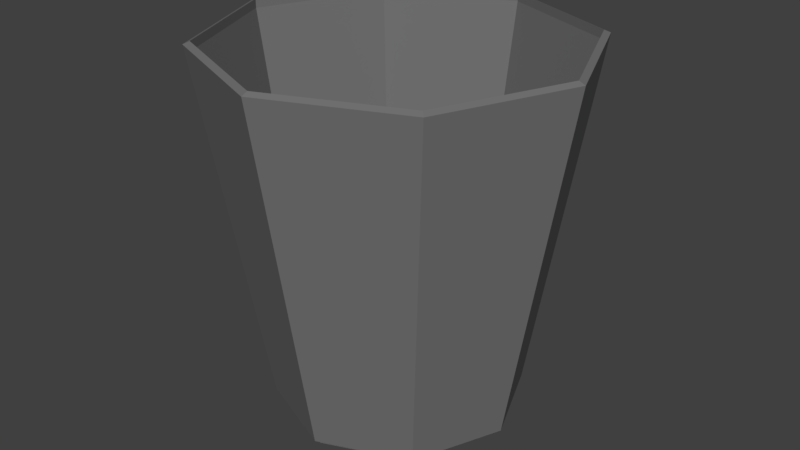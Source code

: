 # Source: recyclebin.blend  (saved by Blender 2.79.0; exported with 4.5.12 LTS)
import bpy
from mathutils import Matrix  # noqa: F401  (used for matrix-valued properties, if any)

bpy.ops.wm.read_factory_settings(use_empty=True)
scene = bpy.context.scene
scene.name = 'Scene'

# ---- collections
col_collection_1 = bpy.data.collections.new('Collection 1'); scene.collection.children.link(col_collection_1)

# ---- materials (node trees are filled in below, after node groups)
mat_material_002 = bpy.data.materials.new('Material.002')
mat_material_002.alpha_threshold = 0.0
mat_material_002.use_transparent_shadow = False
mat_material_002.diffuse_color = (1.0, 1.0, 1.0, 1.0)
mat_material_002.roughness = 0.5
mat_material_001 = bpy.data.materials.new('Material.001')
mat_material_001.alpha_threshold = 0.0
mat_material_001.use_transparent_shadow = False
mat_material_001.diffuse_color = (0.1734, 0.1734, 0.1734, 1.0)
mat_material_001.roughness = 0.5

# ---- material node trees

# ---- world
world_world = bpy.data.worlds.new('World'); scene.world = world_world
world_world.color = (0.05088, 0.05088, 0.05088)
world_world.use_sun_shadow = False
world_world.sun_shadow_jitter_overblur = 0.0
world_world.cycles.sampling_method = 'MANUAL'

# ---- meshes
me_sphere_011 = bpy.data.meshes.new('Sphere.011')
me_sphere_011.from_pydata([(-1.011e-08, 0.2138, 0.007257), (-3.294e-08, 8.864e-08, 0.2023), (0.05785, 0.05785, 0.1875), (0.1069, 0.1069, 0.1452), (0.1397, 0.1397, 0.0819), (0.1512, 0.1512, 0.007257), (0.1397, 0.1397, -0.06739), (0.1069, 0.1069, -0.1307), (0.05785, 0.05785, -0.173), (0.08181, 1.109e-07, 0.1875), (0.1512, 1.141e-07, 0.1452), (0.1975, 1.141e-07, 0.0819), (0.2138, 1.078e-07, 0.007257), (0.1975, 1.141e-07, -0.06739), (0.1512, 1.141e-07, -0.1307), (0.08181, 1.109e-07, -0.173), (-1.011e-08, 1.115e-07, -0.1878), (0.05785, -0.05785, 0.1875), (0.1069, -0.1069, 0.1452), (0.1397, -0.1397, 0.0819), (0.1512, -0.1512, 0.007257), (0.1397, -0.1397, -0.06739), (0.1069, -0.1069, -0.1307), (0.05785, -0.05785, -0.173), (-7.452e-09, -0.08181, 0.1875), (-7.452e-09, -0.1512, 0.1452), (-1.08e-09, -0.1975, 0.0819), (-7.452e-09, -0.2138, 0.007257), (-1.08e-09, -0.1975, -0.06739), (-7.452e-09, -0.1512, -0.1307), (-7.452e-09, -0.08181, -0.173), (-0.05785, -0.05785, 0.1875), (-0.1069, -0.1069, 0.1452), (-0.1397, -0.1397, 0.0819), (-0.1512, -0.1512, 0.007257), (-0.1397, -0.1397, -0.06739), (-0.1069, -0.1069, -0.1307), (-0.05785, -0.05785, -0.173), (-0.08181, 1.141e-07, 0.1875), (-0.1512, 1.141e-07, 0.1452), (-0.1975, 1.014e-07, 0.0819), (-0.2138, 1.141e-07, 0.007257), (-0.1975, 1.014e-07, -0.06739), (-0.1512, 1.141e-07, -0.1307), (-0.08181, 1.141e-07, -0.173), (-0.05785, 0.05785, 0.1875), (-0.1069, 0.1069, 0.1452), (-0.1397, 0.1397, 0.0819), (-0.1512, 0.1512, 0.007257), (-0.1397, 0.1397, -0.06739), (-0.1069, 0.1069, -0.1307), (-0.05785, 0.05785, -0.173), (-1.064e-08, 0.08181, 0.1875), (-1.382e-08, 0.1512, 0.1452), (-2.019e-08, 0.1975, 0.0819), (-2.019e-08, 0.1975, -0.06739), (-1.382e-08, 0.1512, -0.1307), (-1.064e-08, 0.08181, -0.173), (0.02893, 0.02893, 0.1949), (0.08237, 0.08237, 0.1663), (0.1233, 0.1233, 0.1135), (0.1454, 0.1454, 0.04458), (0.1454, 0.1454, -0.03007), (0.1233, 0.1233, -0.09903), (0.08237, 0.08237, -0.1518), (0.07558, 0.1825, 0.007257), (0.1165, 1.125e-07, 0.1663), (0.1743, 1.141e-07, 0.1135), (0.2056, 1.109e-07, 0.04458), (0.2056, 1.109e-07, -0.03007), (0.1743, 1.141e-07, -0.09903), (0.1165, 1.125e-07, -0.1518), (0.04091, 1.112e-07, -0.1804), (0.1825, 0.07559, 0.007257), (0.1686, 0.06983, 0.0819), (0.129, 0.05345, 0.1452), (0.06983, 0.02893, 0.1875), (0.06983, 0.02893, -0.173), (0.129, 0.05345, -0.1307), (0.1686, 0.06983, -0.06739), (0.08237, -0.08237, 0.1663), (0.1233, -0.1233, 0.1135), (0.1454, -0.1454, 0.04458), (0.1454, -0.1454, -0.03007), (0.1233, -0.1233, -0.09903), (0.08237, -0.08237, -0.1518), (0.06983, -0.02892, -0.173), (0.129, -0.05345, -0.1307), (0.1686, -0.06983, -0.06739), (0.1825, -0.07558, 0.007257), (0.1686, -0.06983, 0.0819), (0.129, -0.05345, 0.1452), (0.06983, -0.02892, 0.1875), (-7.452e-09, -0.1165, 0.1663), (-4.266e-09, -0.1743, 0.1135), (-4.266e-09, -0.2056, 0.04458), (-4.266e-09, -0.2056, -0.03007), (-4.266e-09, -0.1743, -0.09903), (-7.452e-09, -0.1165, -0.1518), (0.06983, -0.1686, 0.0819), (0.05345, -0.129, 0.1452), (0.02893, -0.06983, 0.1875), (0.02893, -0.06983, -0.173), (0.05345, -0.129, -0.1307), (0.06983, -0.1686, -0.06739), (0.07558, -0.1825, 0.007257), (-0.08237, -0.08237, 0.1663), (-0.1233, -0.1233, 0.1135), (-0.1454, -0.1454, 0.04458), (-0.1454, -0.1454, -0.03007), (-0.1233, -0.1233, -0.09903), (-0.08237, -0.08237, -0.1518), (-0.02893, -0.06983, -0.173), (-0.05345, -0.129, -0.1307), (-0.06983, -0.1686, -0.06739), (-0.07558, -0.1825, 0.007257), (-0.06983, -0.1686, 0.0819), (-0.05345, -0.129, 0.1452), (-0.02893, -0.06983, 0.1875), (-0.1165, 1.141e-07, 0.1663), (-0.1743, 1.078e-07, 0.1135), (-0.2056, 1.078e-07, 0.04458), (-0.2056, 1.078e-07, -0.03007), (-0.1743, 1.078e-07, -0.09903), (-0.1165, 1.141e-07, -0.1518), (-0.129, -0.05345, 0.1452), (-0.06983, -0.02892, 0.1875), (-0.06983, -0.02892, -0.173), (-0.129, -0.05345, -0.1307), (-0.1686, -0.06983, -0.06739), (-0.1825, -0.07558, 0.007257), (-0.1686, -0.06983, 0.0819), (-0.08237, 0.08237, 0.1663), (-0.1233, 0.1233, 0.1135), (-0.1454, 0.1454, 0.04458), (-0.1454, 0.1454, -0.03007), (-0.1233, 0.1233, -0.09903), (-0.08237, 0.08237, -0.1518), (-0.06983, 0.02893, -0.173), (-0.129, 0.05345, -0.1307), (-0.1686, 0.06983, -0.06739), (-0.1825, 0.07558, 0.007257), (-0.1686, 0.06983, 0.0819), (-0.129, 0.05345, 0.1452), (-0.06983, 0.02893, 0.1875), (-1.223e-08, 0.1165, 0.1663), (-1.701e-08, 0.1743, 0.1135), (-1.701e-08, 0.1743, -0.09903), (-1.223e-08, 0.1165, -0.1518), (-0.02893, 0.06983, 0.1875), (-0.02893, 0.06983, -0.173), (-0.05345, 0.129, -0.1307), (-0.06983, 0.1686, -0.06739), (-0.06983, 0.1686, 0.0819), (-0.05345, 0.129, 0.1452), (-2.179e-08, 0.04091, 0.1949), (-1.515e-08, 0.2056, 0.04458), (-1.515e-08, 0.2056, -0.03007), (-1.037e-08, 0.04091, -0.1804), (0.02893, 0.02893, -0.1804), (0.02893, 0.06983, 0.1875), (0.02893, 0.06983, -0.173), (0.05345, 0.129, -0.1307), (0.06983, 0.1686, -0.06739), (0.06983, 0.1686, 0.0819), (0.05345, 0.129, 0.1452), (0.04091, 9.979e-08, 0.1949), (0.02893, -0.02892, 0.1949), (0.02893, -0.02892, -0.1804), (-2.019e-08, -0.04091, 0.1949), (-8.781e-09, -0.04091, -0.1804), (-0.02893, -0.02892, 0.1949), (-0.02893, -0.02892, -0.1804), (-0.04091, 1.014e-07, 0.1949), (-0.04091, 1.128e-07, -0.1804), (-0.02893, 0.02893, 0.1949), (-0.02893, 0.02893, -0.1804), (-0.07558, 0.1825, 0.007257), (-0.06164, 0.1488, 0.1135), (-0.07271, 0.1755, -0.03007), (-0.04119, 0.09943, -0.1518), (-0.04119, 0.09943, 0.1663), (-0.07271, 0.1755, 0.04458), (-0.06164, 0.1488, -0.09903), (-0.09943, 0.04119, 0.1663), (-0.1755, 0.07271, 0.04458), (-0.1488, 0.06164, -0.09903), (-0.1488, 0.06164, 0.1135), (-0.1755, 0.07271, -0.03007), (-0.09943, 0.04119, -0.1518), (-0.1755, -0.07271, 0.04458), (-0.1488, -0.06164, -0.09903), (-0.1488, -0.06164, 0.1135), (-0.1755, -0.07271, -0.03007), (-0.09943, -0.04119, -0.1518), (-0.09943, -0.04119, 0.1663), (-0.06164, -0.1488, 0.1135), (-0.07271, -0.1755, -0.03007), (-0.04119, -0.09943, -0.1518), (-0.04119, -0.09943, 0.1663), (-0.07271, -0.1755, 0.04458), (-0.06164, -0.1488, -0.09903), (0.07271, -0.1755, -0.03007), (0.04119, -0.09943, -0.1518), (0.04119, -0.09943, 0.1663), (0.07271, -0.1755, 0.04458), (0.06164, -0.1488, -0.09903), (0.06164, -0.1488, 0.1135), (0.09943, -0.04119, 0.1663), (0.1755, -0.07271, 0.04458), (0.1488, -0.06164, -0.09903), (0.1488, -0.06164, 0.1135), (0.1755, -0.07271, -0.03007), (0.09943, -0.04119, -0.1518), (0.1488, 0.06164, -0.09903), (0.1488, 0.06164, 0.1135), (0.1755, 0.07271, -0.03007), (0.09943, 0.04119, -0.1518), (0.09943, 0.04119, 0.1663), (0.1755, 0.07271, 0.04458), (0.06164, 0.1488, 0.1135), (0.07271, 0.1755, -0.03007), (0.04119, 0.09943, -0.1518), (0.04119, 0.09943, 0.1663), (0.07271, 0.1755, 0.04458), (0.06164, 0.1488, -0.09903)], [], [(52, 160, 155), (16, 159, 158), (225, 63, 6, 163), (224, 61, 4, 164), (223, 59, 2, 160), (222, 64, 7, 162), (221, 62, 5, 65), (220, 60, 3, 165), (219, 68, 11, 74), (218, 66, 9, 76), (217, 71, 14, 78), (216, 69, 12, 73), (215, 67, 10, 75), (2, 76, 58), (16, 72, 159), (214, 70, 13, 79), (213, 85, 22, 87), (212, 83, 20, 89), (211, 81, 18, 91), (9, 92, 166), (16, 168, 72), (210, 84, 21, 88), (209, 82, 19, 90), (208, 80, 17, 92), (207, 94, 25, 100), (17, 101, 167), (16, 170, 168), (206, 97, 28, 104), (205, 95, 26, 99), (204, 93, 24, 101), (203, 98, 29, 103), (202, 96, 27, 105), (16, 172, 170), (201, 110, 35, 114), (200, 108, 33, 116), (199, 106, 31, 118), (198, 111, 36, 113), (197, 109, 34, 115), (196, 107, 32, 117), (24, 118, 169), (195, 119, 38, 126), (194, 124, 43, 128), (193, 122, 41, 130), (192, 120, 39, 125), (31, 126, 171), (16, 174, 172), (191, 123, 42, 129), (190, 121, 40, 131), (189, 137, 50, 139), (188, 135, 48, 141), (187, 133, 46, 143), (38, 144, 173), (16, 176, 174), (186, 136, 49, 140), (185, 134, 47, 142), (184, 132, 45, 144), (45, 149, 175), (16, 158, 176), (183, 147, 55, 152), (182, 156, 54, 153), (181, 145, 52, 149), (180, 148, 56, 151), (179, 157, 0, 177), (178, 146, 53, 154), (133, 178, 154, 46), (47, 153, 178, 133), (153, 54, 146, 178), (135, 179, 177, 48), (49, 152, 179, 135), (152, 55, 157, 179), (137, 180, 151, 50), (51, 150, 180, 137), (150, 57, 148, 180), (132, 181, 149, 45), (46, 154, 181, 132), (154, 53, 145, 181), (134, 182, 153, 47), (48, 177, 182, 134), (177, 0, 156, 182), (136, 183, 152, 49), (50, 151, 183, 136), (151, 56, 147, 183), (176, 150, 51), (176, 158, 150), (158, 57, 150), (175, 155, 1), (175, 149, 155), (149, 52, 155), (119, 184, 144, 38), (39, 143, 184, 119), (143, 46, 132, 184), (121, 185, 142, 40), (41, 141, 185, 121), (141, 48, 134, 185), (123, 186, 140, 42), (43, 139, 186, 123), (139, 50, 136, 186), (174, 138, 44), (174, 176, 138), (176, 51, 138), (173, 175, 1), (173, 144, 175), (144, 45, 175), (120, 187, 143, 39), (40, 142, 187, 120), (142, 47, 133, 187), (122, 188, 141, 41), (42, 140, 188, 122), (140, 49, 135, 188), (124, 189, 139, 43), (44, 138, 189, 124), (138, 51, 137, 189), (108, 190, 131, 33), (34, 130, 190, 108), (130, 41, 121, 190), (110, 191, 129, 35), (36, 128, 191, 110), (128, 43, 123, 191), (172, 127, 37), (172, 174, 127), (174, 44, 127), (171, 173, 1), (171, 126, 173), (126, 38, 173), (107, 192, 125, 32), (33, 131, 192, 107), (131, 40, 120, 192), (109, 193, 130, 34), (35, 129, 193, 109), (129, 42, 122, 193), (111, 194, 128, 36), (37, 127, 194, 111), (127, 44, 124, 194), (106, 195, 126, 31), (32, 125, 195, 106), (125, 39, 119, 195), (169, 171, 1), (169, 118, 171), (118, 31, 171), (94, 196, 117, 25), (26, 116, 196, 94), (116, 33, 107, 196), (96, 197, 115, 27), (28, 114, 197, 96), (114, 35, 109, 197), (98, 198, 113, 29), (30, 112, 198, 98), (112, 37, 111, 198), (93, 199, 118, 24), (25, 117, 199, 93), (117, 32, 106, 199), (95, 200, 116, 26), (27, 115, 200, 95), (115, 34, 108, 200), (97, 201, 114, 28), (29, 113, 201, 97), (113, 36, 110, 201), (170, 112, 30), (170, 172, 112), (172, 37, 112), (83, 202, 105, 20), (21, 104, 202, 83), (104, 28, 96, 202), (85, 203, 103, 22), (23, 102, 203, 85), (102, 30, 98, 203), (80, 204, 101, 17), (18, 100, 204, 80), (100, 25, 93, 204), (82, 205, 99, 19), (20, 105, 205, 82), (105, 27, 95, 205), (84, 206, 104, 21), (22, 103, 206, 84), (103, 29, 97, 206), (168, 102, 23), (168, 170, 102), (170, 30, 102), (167, 169, 1), (167, 101, 169), (101, 24, 169), (81, 207, 100, 18), (19, 99, 207, 81), (99, 26, 94, 207), (66, 208, 92, 9), (10, 91, 208, 66), (91, 18, 80, 208), (68, 209, 90, 11), (12, 89, 209, 68), (89, 20, 82, 209), (70, 210, 88, 13), (14, 87, 210, 70), (87, 22, 84, 210), (72, 86, 15), (72, 168, 86), (168, 23, 86), (166, 167, 1), (166, 92, 167), (92, 17, 167), (67, 211, 91, 10), (11, 90, 211, 67), (90, 19, 81, 211), (69, 212, 89, 12), (13, 88, 212, 69), (88, 21, 83, 212), (71, 213, 87, 14), (15, 86, 213, 71), (86, 23, 85, 213), (63, 214, 79, 6), (7, 78, 214, 63), (78, 14, 70, 214), (159, 77, 8), (159, 72, 77), (72, 15, 77), (58, 166, 1), (58, 76, 166), (76, 9, 166), (60, 215, 75, 3), (4, 74, 215, 60), (74, 11, 67, 215), (62, 216, 73, 5), (6, 79, 216, 62), (79, 13, 69, 216), (64, 217, 78, 7), (8, 77, 217, 64), (77, 15, 71, 217), (59, 218, 76, 2), (3, 75, 218, 59), (75, 10, 66, 218), (61, 219, 74, 4), (5, 73, 219, 61), (73, 12, 68, 219), (146, 220, 165, 53), (54, 164, 220, 146), (164, 4, 60, 220), (157, 221, 65, 0), (55, 163, 221, 157), (163, 6, 62, 221), (148, 222, 162, 56), (57, 161, 222, 148), (161, 8, 64, 222), (145, 223, 160, 52), (53, 165, 223, 145), (165, 3, 59, 223), (156, 224, 164, 54), (0, 65, 224, 156), (65, 5, 61, 224), (147, 225, 163, 55), (56, 162, 225, 147), (162, 7, 63, 225), (158, 161, 57), (158, 159, 161), (159, 8, 161), (155, 58, 1), (155, 160, 58), (160, 2, 58)])
me_sphere_011.materials.append(mat_material_002)
me_sphere_011.use_remesh_preserve_volume = False
me_sphere_011.use_remesh_preserve_attributes = False
me_sphere_011.use_mirror_vertex_groups = False
me_sphere_011.update()
me_sphere_010 = bpy.data.meshes.new('Sphere.010')
me_sphere_010.from_pydata([(-1.011e-08, 0.2138, 0.007257), (-3.294e-08, 8.864e-08, 0.2023), (0.05785, 0.05785, 0.1875), (0.1069, 0.1069, 0.1452), (0.1397, 0.1397, 0.0819), (0.1512, 0.1512, 0.007257), (0.1397, 0.1397, -0.06739), (0.1069, 0.1069, -0.1307), (0.05785, 0.05785, -0.173), (0.08181, 1.109e-07, 0.1875), (0.1512, 1.141e-07, 0.1452), (0.1975, 1.141e-07, 0.0819), (0.2138, 1.078e-07, 0.007257), (0.1975, 1.141e-07, -0.06739), (0.1512, 1.141e-07, -0.1307), (0.08181, 1.109e-07, -0.173), (-1.011e-08, 1.115e-07, -0.1878), (0.05785, -0.05785, 0.1875), (0.1069, -0.1069, 0.1452), (0.1397, -0.1397, 0.0819), (0.1512, -0.1512, 0.007257), (0.1397, -0.1397, -0.06739), (0.1069, -0.1069, -0.1307), (0.05785, -0.05785, -0.173), (-7.452e-09, -0.08181, 0.1875), (-7.452e-09, -0.1512, 0.1452), (-1.08e-09, -0.1975, 0.0819), (-7.452e-09, -0.2138, 0.007257), (-1.08e-09, -0.1975, -0.06739), (-7.452e-09, -0.1512, -0.1307), (-7.452e-09, -0.08181, -0.173), (-0.05785, -0.05785, 0.1875), (-0.1069, -0.1069, 0.1452), (-0.1397, -0.1397, 0.0819), (-0.1512, -0.1512, 0.007257), (-0.1397, -0.1397, -0.06739), (-0.1069, -0.1069, -0.1307), (-0.05785, -0.05785, -0.173), (-0.08181, 1.141e-07, 0.1875), (-0.1512, 1.141e-07, 0.1452), (-0.1975, 1.014e-07, 0.0819), (-0.2138, 1.141e-07, 0.007257), (-0.1975, 1.014e-07, -0.06739), (-0.1512, 1.141e-07, -0.1307), (-0.08181, 1.141e-07, -0.173), (-0.05785, 0.05785, 0.1875), (-0.1069, 0.1069, 0.1452), (-0.1397, 0.1397, 0.0819), (-0.1512, 0.1512, 0.007257), (-0.1397, 0.1397, -0.06739), (-0.1069, 0.1069, -0.1307), (-0.05785, 0.05785, -0.173), (-1.064e-08, 0.08181, 0.1875), (-1.382e-08, 0.1512, 0.1452), (-2.019e-08, 0.1975, 0.0819), (-2.019e-08, 0.1975, -0.06739), (-1.382e-08, 0.1512, -0.1307), (-1.064e-08, 0.08181, -0.173), (0.02893, 0.02893, 0.1949), (0.08237, 0.08237, 0.1663), (0.1233, 0.1233, 0.1135), (0.1454, 0.1454, 0.04458), (0.1454, 0.1454, -0.03007), (0.1233, 0.1233, -0.09903), (0.08237, 0.08237, -0.1518), (0.07558, 0.1825, 0.007257), (0.1165, 1.125e-07, 0.1663), (0.1743, 1.141e-07, 0.1135), (0.2056, 1.109e-07, 0.04458), (0.2056, 1.109e-07, -0.03007), (0.1743, 1.141e-07, -0.09903), (0.1165, 1.125e-07, -0.1518), (0.04091, 1.112e-07, -0.1804), (0.1825, 0.07559, 0.007257), (0.1686, 0.06983, 0.0819), (0.129, 0.05345, 0.1452), (0.06983, 0.02893, 0.1875), (0.06983, 0.02893, -0.173), (0.129, 0.05345, -0.1307), (0.1686, 0.06983, -0.06739), (0.08237, -0.08237, 0.1663), (0.1233, -0.1233, 0.1135), (0.1454, -0.1454, 0.04458), (0.1454, -0.1454, -0.03007), (0.1233, -0.1233, -0.09903), (0.08237, -0.08237, -0.1518), (0.06983, -0.02892, -0.173), (0.129, -0.05345, -0.1307), (0.1686, -0.06983, -0.06739), (0.1825, -0.07558, 0.007257), (0.1686, -0.06983, 0.0819), (0.129, -0.05345, 0.1452), (0.06983, -0.02892, 0.1875), (-7.452e-09, -0.1165, 0.1663), (-4.266e-09, -0.1743, 0.1135), (-4.266e-09, -0.2056, 0.04458), (-4.266e-09, -0.2056, -0.03007), (-4.266e-09, -0.1743, -0.09903), (-7.452e-09, -0.1165, -0.1518), (0.06983, -0.1686, 0.0819), (0.05345, -0.129, 0.1452), (0.02893, -0.06983, 0.1875), (0.02893, -0.06983, -0.173), (0.05345, -0.129, -0.1307), (0.06983, -0.1686, -0.06739), (0.07558, -0.1825, 0.007257), (-0.08237, -0.08237, 0.1663), (-0.1233, -0.1233, 0.1135), (-0.1454, -0.1454, 0.04458), (-0.1454, -0.1454, -0.03007), (-0.1233, -0.1233, -0.09903), (-0.08237, -0.08237, -0.1518), (-0.02893, -0.06983, -0.173), (-0.05345, -0.129, -0.1307), (-0.06983, -0.1686, -0.06739), (-0.07558, -0.1825, 0.007257), (-0.06983, -0.1686, 0.0819), (-0.05345, -0.129, 0.1452), (-0.02893, -0.06983, 0.1875), (-0.1165, 1.141e-07, 0.1663), (-0.1743, 1.078e-07, 0.1135), (-0.2056, 1.078e-07, 0.04458), (-0.2056, 1.078e-07, -0.03007), (-0.1743, 1.078e-07, -0.09903), (-0.1165, 1.141e-07, -0.1518), (-0.129, -0.05345, 0.1452), (-0.06983, -0.02892, 0.1875), (-0.06983, -0.02892, -0.173), (-0.129, -0.05345, -0.1307), (-0.1686, -0.06983, -0.06739), (-0.1825, -0.07558, 0.007257), (-0.1686, -0.06983, 0.0819), (-0.08237, 0.08237, 0.1663), (-0.1233, 0.1233, 0.1135), (-0.1454, 0.1454, 0.04458), (-0.1454, 0.1454, -0.03007), (-0.1233, 0.1233, -0.09903), (-0.08237, 0.08237, -0.1518), (-0.06983, 0.02893, -0.173), (-0.129, 0.05345, -0.1307), (-0.1686, 0.06983, -0.06739), (-0.1825, 0.07558, 0.007257), (-0.1686, 0.06983, 0.0819), (-0.129, 0.05345, 0.1452), (-0.06983, 0.02893, 0.1875), (-1.223e-08, 0.1165, 0.1663), (-1.701e-08, 0.1743, 0.1135), (-1.701e-08, 0.1743, -0.09903), (-1.223e-08, 0.1165, -0.1518), (-0.02893, 0.06983, 0.1875), (-0.02893, 0.06983, -0.173), (-0.05345, 0.129, -0.1307), (-0.06983, 0.1686, -0.06739), (-0.06983, 0.1686, 0.0819), (-0.05345, 0.129, 0.1452), (-2.179e-08, 0.04091, 0.1949), (-1.515e-08, 0.2056, 0.04458), (-1.515e-08, 0.2056, -0.03007), (-1.037e-08, 0.04091, -0.1804), (0.02893, 0.02893, -0.1804), (0.02893, 0.06983, 0.1875), (0.02893, 0.06983, -0.173), (0.05345, 0.129, -0.1307), (0.06983, 0.1686, -0.06739), (0.06983, 0.1686, 0.0819), (0.05345, 0.129, 0.1452), (0.04091, 9.979e-08, 0.1949), (0.02893, -0.02892, 0.1949), (0.02893, -0.02892, -0.1804), (-2.019e-08, -0.04091, 0.1949), (-8.781e-09, -0.04091, -0.1804), (-0.02893, -0.02892, 0.1949), (-0.02893, -0.02892, -0.1804), (-0.04091, 1.014e-07, 0.1949), (-0.04091, 1.128e-07, -0.1804), (-0.02893, 0.02893, 0.1949), (-0.02893, 0.02893, -0.1804), (-0.07558, 0.1825, 0.007257), (-0.06164, 0.1488, 0.1135), (-0.07271, 0.1755, -0.03007), (-0.04119, 0.09943, -0.1518), (-0.04119, 0.09943, 0.1663), (-0.07271, 0.1755, 0.04458), (-0.06164, 0.1488, -0.09903), (-0.09943, 0.04119, 0.1663), (-0.1755, 0.07271, 0.04458), (-0.1488, 0.06164, -0.09903), (-0.1488, 0.06164, 0.1135), (-0.1755, 0.07271, -0.03007), (-0.09943, 0.04119, -0.1518), (-0.1755, -0.07271, 0.04458), (-0.1488, -0.06164, -0.09903), (-0.1488, -0.06164, 0.1135), (-0.1755, -0.07271, -0.03007), (-0.09943, -0.04119, -0.1518), (-0.09943, -0.04119, 0.1663), (-0.06164, -0.1488, 0.1135), (-0.07271, -0.1755, -0.03007), (-0.04119, -0.09943, -0.1518), (-0.04119, -0.09943, 0.1663), (-0.07271, -0.1755, 0.04458), (-0.06164, -0.1488, -0.09903), (0.07271, -0.1755, -0.03007), (0.04119, -0.09943, -0.1518), (0.04119, -0.09943, 0.1663), (0.07271, -0.1755, 0.04458), (0.06164, -0.1488, -0.09903), (0.06164, -0.1488, 0.1135), (0.09943, -0.04119, 0.1663), (0.1755, -0.07271, 0.04458), (0.1488, -0.06164, -0.09903), (0.1488, -0.06164, 0.1135), (0.1755, -0.07271, -0.03007), (0.09943, -0.04119, -0.1518), (0.1488, 0.06164, -0.09903), (0.1488, 0.06164, 0.1135), (0.1755, 0.07271, -0.03007), (0.09943, 0.04119, -0.1518), (0.09943, 0.04119, 0.1663), (0.1755, 0.07271, 0.04458), (0.06164, 0.1488, 0.1135), (0.07271, 0.1755, -0.03007), (0.04119, 0.09943, -0.1518), (0.04119, 0.09943, 0.1663), (0.07271, 0.1755, 0.04458), (0.06164, 0.1488, -0.09903)], [], [(52, 160, 155), (16, 159, 158), (225, 63, 6, 163), (224, 61, 4, 164), (223, 59, 2, 160), (222, 64, 7, 162), (221, 62, 5, 65), (220, 60, 3, 165), (219, 68, 11, 74), (218, 66, 9, 76), (217, 71, 14, 78), (216, 69, 12, 73), (215, 67, 10, 75), (2, 76, 58), (16, 72, 159), (214, 70, 13, 79), (213, 85, 22, 87), (212, 83, 20, 89), (211, 81, 18, 91), (9, 92, 166), (16, 168, 72), (210, 84, 21, 88), (209, 82, 19, 90), (208, 80, 17, 92), (207, 94, 25, 100), (17, 101, 167), (16, 170, 168), (206, 97, 28, 104), (205, 95, 26, 99), (204, 93, 24, 101), (203, 98, 29, 103), (202, 96, 27, 105), (16, 172, 170), (201, 110, 35, 114), (200, 108, 33, 116), (199, 106, 31, 118), (198, 111, 36, 113), (197, 109, 34, 115), (196, 107, 32, 117), (24, 118, 169), (195, 119, 38, 126), (194, 124, 43, 128), (193, 122, 41, 130), (192, 120, 39, 125), (31, 126, 171), (16, 174, 172), (191, 123, 42, 129), (190, 121, 40, 131), (189, 137, 50, 139), (188, 135, 48, 141), (187, 133, 46, 143), (38, 144, 173), (16, 176, 174), (186, 136, 49, 140), (185, 134, 47, 142), (184, 132, 45, 144), (45, 149, 175), (16, 158, 176), (183, 147, 55, 152), (182, 156, 54, 153), (181, 145, 52, 149), (180, 148, 56, 151), (179, 157, 0, 177), (178, 146, 53, 154), (133, 178, 154, 46), (47, 153, 178, 133), (153, 54, 146, 178), (135, 179, 177, 48), (49, 152, 179, 135), (152, 55, 157, 179), (137, 180, 151, 50), (51, 150, 180, 137), (150, 57, 148, 180), (132, 181, 149, 45), (46, 154, 181, 132), (154, 53, 145, 181), (134, 182, 153, 47), (48, 177, 182, 134), (177, 0, 156, 182), (136, 183, 152, 49), (50, 151, 183, 136), (151, 56, 147, 183), (176, 150, 51), (176, 158, 150), (158, 57, 150), (175, 155, 1), (175, 149, 155), (149, 52, 155), (119, 184, 144, 38), (39, 143, 184, 119), (143, 46, 132, 184), (121, 185, 142, 40), (41, 141, 185, 121), (141, 48, 134, 185), (123, 186, 140, 42), (43, 139, 186, 123), (139, 50, 136, 186), (174, 138, 44), (174, 176, 138), (176, 51, 138), (173, 175, 1), (173, 144, 175), (144, 45, 175), (120, 187, 143, 39), (40, 142, 187, 120), (142, 47, 133, 187), (122, 188, 141, 41), (42, 140, 188, 122), (140, 49, 135, 188), (124, 189, 139, 43), (44, 138, 189, 124), (138, 51, 137, 189), (108, 190, 131, 33), (34, 130, 190, 108), (130, 41, 121, 190), (110, 191, 129, 35), (36, 128, 191, 110), (128, 43, 123, 191), (172, 127, 37), (172, 174, 127), (174, 44, 127), (171, 173, 1), (171, 126, 173), (126, 38, 173), (107, 192, 125, 32), (33, 131, 192, 107), (131, 40, 120, 192), (109, 193, 130, 34), (35, 129, 193, 109), (129, 42, 122, 193), (111, 194, 128, 36), (37, 127, 194, 111), (127, 44, 124, 194), (106, 195, 126, 31), (32, 125, 195, 106), (125, 39, 119, 195), (169, 171, 1), (169, 118, 171), (118, 31, 171), (94, 196, 117, 25), (26, 116, 196, 94), (116, 33, 107, 196), (96, 197, 115, 27), (28, 114, 197, 96), (114, 35, 109, 197), (98, 198, 113, 29), (30, 112, 198, 98), (112, 37, 111, 198), (93, 199, 118, 24), (25, 117, 199, 93), (117, 32, 106, 199), (95, 200, 116, 26), (27, 115, 200, 95), (115, 34, 108, 200), (97, 201, 114, 28), (29, 113, 201, 97), (113, 36, 110, 201), (170, 112, 30), (170, 172, 112), (172, 37, 112), (83, 202, 105, 20), (21, 104, 202, 83), (104, 28, 96, 202), (85, 203, 103, 22), (23, 102, 203, 85), (102, 30, 98, 203), (80, 204, 101, 17), (18, 100, 204, 80), (100, 25, 93, 204), (82, 205, 99, 19), (20, 105, 205, 82), (105, 27, 95, 205), (84, 206, 104, 21), (22, 103, 206, 84), (103, 29, 97, 206), (168, 102, 23), (168, 170, 102), (170, 30, 102), (167, 169, 1), (167, 101, 169), (101, 24, 169), (81, 207, 100, 18), (19, 99, 207, 81), (99, 26, 94, 207), (66, 208, 92, 9), (10, 91, 208, 66), (91, 18, 80, 208), (68, 209, 90, 11), (12, 89, 209, 68), (89, 20, 82, 209), (70, 210, 88, 13), (14, 87, 210, 70), (87, 22, 84, 210), (72, 86, 15), (72, 168, 86), (168, 23, 86), (166, 167, 1), (166, 92, 167), (92, 17, 167), (67, 211, 91, 10), (11, 90, 211, 67), (90, 19, 81, 211), (69, 212, 89, 12), (13, 88, 212, 69), (88, 21, 83, 212), (71, 213, 87, 14), (15, 86, 213, 71), (86, 23, 85, 213), (63, 214, 79, 6), (7, 78, 214, 63), (78, 14, 70, 214), (159, 77, 8), (159, 72, 77), (72, 15, 77), (58, 166, 1), (58, 76, 166), (76, 9, 166), (60, 215, 75, 3), (4, 74, 215, 60), (74, 11, 67, 215), (62, 216, 73, 5), (6, 79, 216, 62), (79, 13, 69, 216), (64, 217, 78, 7), (8, 77, 217, 64), (77, 15, 71, 217), (59, 218, 76, 2), (3, 75, 218, 59), (75, 10, 66, 218), (61, 219, 74, 4), (5, 73, 219, 61), (73, 12, 68, 219), (146, 220, 165, 53), (54, 164, 220, 146), (164, 4, 60, 220), (157, 221, 65, 0), (55, 163, 221, 157), (163, 6, 62, 221), (148, 222, 162, 56), (57, 161, 222, 148), (161, 8, 64, 222), (145, 223, 160, 52), (53, 165, 223, 145), (165, 3, 59, 223), (156, 224, 164, 54), (0, 65, 224, 156), (65, 5, 61, 224), (147, 225, 163, 55), (56, 162, 225, 147), (162, 7, 63, 225), (158, 161, 57), (158, 159, 161), (159, 8, 161), (155, 58, 1), (155, 160, 58), (160, 2, 58)])
me_sphere_010.materials.append(mat_material_002)
me_sphere_010.use_remesh_preserve_volume = False
me_sphere_010.use_remesh_preserve_attributes = False
me_sphere_010.use_mirror_vertex_groups = False
me_sphere_010.update()
me_sphere_009 = bpy.data.meshes.new('Sphere.009')
me_sphere_009.from_pydata([(-1.011e-08, 0.2138, 0.007257), (-3.294e-08, 8.864e-08, 0.2023), (0.05785, 0.05785, 0.1875), (0.1069, 0.1069, 0.1452), (0.1397, 0.1397, 0.0819), (0.1512, 0.1512, 0.007257), (0.1397, 0.1397, -0.06739), (0.1069, 0.1069, -0.1307), (0.05785, 0.05785, -0.173), (0.08181, 1.109e-07, 0.1875), (0.1512, 1.141e-07, 0.1452), (0.1975, 1.141e-07, 0.0819), (0.2138, 1.078e-07, 0.007257), (0.1975, 1.141e-07, -0.06739), (0.1512, 1.141e-07, -0.1307), (0.08181, 1.109e-07, -0.173), (-1.011e-08, 1.115e-07, -0.1878), (0.05785, -0.05785, 0.1875), (0.1069, -0.1069, 0.1452), (0.1397, -0.1397, 0.0819), (0.1512, -0.1512, 0.007257), (0.1397, -0.1397, -0.06739), (0.1069, -0.1069, -0.1307), (0.05785, -0.05785, -0.173), (-7.452e-09, -0.08181, 0.1875), (-7.452e-09, -0.1512, 0.1452), (-1.08e-09, -0.1975, 0.0819), (-7.452e-09, -0.2138, 0.007257), (-1.08e-09, -0.1975, -0.06739), (-7.452e-09, -0.1512, -0.1307), (-7.452e-09, -0.08181, -0.173), (-0.05785, -0.05785, 0.1875), (-0.1069, -0.1069, 0.1452), (-0.1397, -0.1397, 0.0819), (-0.1512, -0.1512, 0.007257), (-0.1397, -0.1397, -0.06739), (-0.1069, -0.1069, -0.1307), (-0.05785, -0.05785, -0.173), (-0.08181, 1.141e-07, 0.1875), (-0.1512, 1.141e-07, 0.1452), (-0.1975, 1.014e-07, 0.0819), (-0.2138, 1.141e-07, 0.007257), (-0.1975, 1.014e-07, -0.06739), (-0.1512, 1.141e-07, -0.1307), (-0.08181, 1.141e-07, -0.173), (-0.05785, 0.05785, 0.1875), (-0.1069, 0.1069, 0.1452), (-0.1397, 0.1397, 0.0819), (-0.1512, 0.1512, 0.007257), (-0.1397, 0.1397, -0.06739), (-0.1069, 0.1069, -0.1307), (-0.05785, 0.05785, -0.173), (-1.064e-08, 0.08181, 0.1875), (-1.382e-08, 0.1512, 0.1452), (-2.019e-08, 0.1975, 0.0819), (-2.019e-08, 0.1975, -0.06739), (-1.382e-08, 0.1512, -0.1307), (-1.064e-08, 0.08181, -0.173), (0.02893, 0.02893, 0.1949), (0.08237, 0.08237, 0.1663), (0.1233, 0.1233, 0.1135), (0.1454, 0.1454, 0.04458), (0.1454, 0.1454, -0.03007), (0.1233, 0.1233, -0.09903), (0.08237, 0.08237, -0.1518), (0.07558, 0.1825, 0.007257), (0.1165, 1.125e-07, 0.1663), (0.1743, 1.141e-07, 0.1135), (0.2056, 1.109e-07, 0.04458), (0.2056, 1.109e-07, -0.03007), (0.1743, 1.141e-07, -0.09903), (0.1165, 1.125e-07, -0.1518), (0.04091, 1.112e-07, -0.1804), (0.1825, 0.07559, 0.007257), (0.1686, 0.06983, 0.0819), (0.129, 0.05345, 0.1452), (0.06983, 0.02893, 0.1875), (0.06983, 0.02893, -0.173), (0.129, 0.05345, -0.1307), (0.1686, 0.06983, -0.06739), (0.08237, -0.08237, 0.1663), (0.1233, -0.1233, 0.1135), (0.1454, -0.1454, 0.04458), (0.1454, -0.1454, -0.03007), (0.1233, -0.1233, -0.09903), (0.08237, -0.08237, -0.1518), (0.06983, -0.02892, -0.173), (0.129, -0.05345, -0.1307), (0.1686, -0.06983, -0.06739), (0.1825, -0.07558, 0.007257), (0.1686, -0.06983, 0.0819), (0.129, -0.05345, 0.1452), (0.06983, -0.02892, 0.1875), (-7.452e-09, -0.1165, 0.1663), (-4.266e-09, -0.1743, 0.1135), (-4.266e-09, -0.2056, 0.04458), (-4.266e-09, -0.2056, -0.03007), (-4.266e-09, -0.1743, -0.09903), (-7.452e-09, -0.1165, -0.1518), (0.06983, -0.1686, 0.0819), (0.05345, -0.129, 0.1452), (0.02893, -0.06983, 0.1875), (0.02893, -0.06983, -0.173), (0.05345, -0.129, -0.1307), (0.06983, -0.1686, -0.06739), (0.07558, -0.1825, 0.007257), (-0.08237, -0.08237, 0.1663), (-0.1233, -0.1233, 0.1135), (-0.1454, -0.1454, 0.04458), (-0.1454, -0.1454, -0.03007), (-0.1233, -0.1233, -0.09903), (-0.08237, -0.08237, -0.1518), (-0.02893, -0.06983, -0.173), (-0.05345, -0.129, -0.1307), (-0.06983, -0.1686, -0.06739), (-0.07558, -0.1825, 0.007257), (-0.06983, -0.1686, 0.0819), (-0.05345, -0.129, 0.1452), (-0.02893, -0.06983, 0.1875), (-0.1165, 1.141e-07, 0.1663), (-0.1743, 1.078e-07, 0.1135), (-0.2056, 1.078e-07, 0.04458), (-0.2056, 1.078e-07, -0.03007), (-0.1743, 1.078e-07, -0.09903), (-0.1165, 1.141e-07, -0.1518), (-0.129, -0.05345, 0.1452), (-0.06983, -0.02892, 0.1875), (-0.06983, -0.02892, -0.173), (-0.129, -0.05345, -0.1307), (-0.1686, -0.06983, -0.06739), (-0.1825, -0.07558, 0.007257), (-0.1686, -0.06983, 0.0819), (-0.08237, 0.08237, 0.1663), (-0.1233, 0.1233, 0.1135), (-0.1454, 0.1454, 0.04458), (-0.1454, 0.1454, -0.03007), (-0.1233, 0.1233, -0.09903), (-0.08237, 0.08237, -0.1518), (-0.06983, 0.02893, -0.173), (-0.129, 0.05345, -0.1307), (-0.1686, 0.06983, -0.06739), (-0.1825, 0.07558, 0.007257), (-0.1686, 0.06983, 0.0819), (-0.129, 0.05345, 0.1452), (-0.06983, 0.02893, 0.1875), (-1.223e-08, 0.1165, 0.1663), (-1.701e-08, 0.1743, 0.1135), (-1.701e-08, 0.1743, -0.09903), (-1.223e-08, 0.1165, -0.1518), (-0.02893, 0.06983, 0.1875), (-0.02893, 0.06983, -0.173), (-0.05345, 0.129, -0.1307), (-0.06983, 0.1686, -0.06739), (-0.06983, 0.1686, 0.0819), (-0.05345, 0.129, 0.1452), (-2.179e-08, 0.04091, 0.1949), (-1.515e-08, 0.2056, 0.04458), (-1.515e-08, 0.2056, -0.03007), (-1.037e-08, 0.04091, -0.1804), (0.02893, 0.02893, -0.1804), (0.02893, 0.06983, 0.1875), (0.02893, 0.06983, -0.173), (0.05345, 0.129, -0.1307), (0.06983, 0.1686, -0.06739), (0.06983, 0.1686, 0.0819), (0.05345, 0.129, 0.1452), (0.04091, 9.979e-08, 0.1949), (0.02893, -0.02892, 0.1949), (0.02893, -0.02892, -0.1804), (-2.019e-08, -0.04091, 0.1949), (-8.781e-09, -0.04091, -0.1804), (-0.02893, -0.02892, 0.1949), (-0.02893, -0.02892, -0.1804), (-0.04091, 1.014e-07, 0.1949), (-0.04091, 1.128e-07, -0.1804), (-0.02893, 0.02893, 0.1949), (-0.02893, 0.02893, -0.1804), (-0.07558, 0.1825, 0.007257), (-0.06164, 0.1488, 0.1135), (-0.07271, 0.1755, -0.03007), (-0.04119, 0.09943, -0.1518), (-0.04119, 0.09943, 0.1663), (-0.07271, 0.1755, 0.04458), (-0.06164, 0.1488, -0.09903), (-0.09943, 0.04119, 0.1663), (-0.1755, 0.07271, 0.04458), (-0.1488, 0.06164, -0.09903), (-0.1488, 0.06164, 0.1135), (-0.1755, 0.07271, -0.03007), (-0.09943, 0.04119, -0.1518), (-0.1755, -0.07271, 0.04458), (-0.1488, -0.06164, -0.09903), (-0.1488, -0.06164, 0.1135), (-0.1755, -0.07271, -0.03007), (-0.09943, -0.04119, -0.1518), (-0.09943, -0.04119, 0.1663), (-0.06164, -0.1488, 0.1135), (-0.07271, -0.1755, -0.03007), (-0.04119, -0.09943, -0.1518), (-0.04119, -0.09943, 0.1663), (-0.07271, -0.1755, 0.04458), (-0.06164, -0.1488, -0.09903), (0.07271, -0.1755, -0.03007), (0.04119, -0.09943, -0.1518), (0.04119, -0.09943, 0.1663), (0.07271, -0.1755, 0.04458), (0.06164, -0.1488, -0.09903), (0.06164, -0.1488, 0.1135), (0.09943, -0.04119, 0.1663), (0.1755, -0.07271, 0.04458), (0.1488, -0.06164, -0.09903), (0.1488, -0.06164, 0.1135), (0.1755, -0.07271, -0.03007), (0.09943, -0.04119, -0.1518), (0.1488, 0.06164, -0.09903), (0.1488, 0.06164, 0.1135), (0.1755, 0.07271, -0.03007), (0.09943, 0.04119, -0.1518), (0.09943, 0.04119, 0.1663), (0.1755, 0.07271, 0.04458), (0.06164, 0.1488, 0.1135), (0.07271, 0.1755, -0.03007), (0.04119, 0.09943, -0.1518), (0.04119, 0.09943, 0.1663), (0.07271, 0.1755, 0.04458), (0.06164, 0.1488, -0.09903)], [], [(52, 160, 155), (16, 159, 158), (225, 63, 6, 163), (224, 61, 4, 164), (223, 59, 2, 160), (222, 64, 7, 162), (221, 62, 5, 65), (220, 60, 3, 165), (219, 68, 11, 74), (218, 66, 9, 76), (217, 71, 14, 78), (216, 69, 12, 73), (215, 67, 10, 75), (2, 76, 58), (16, 72, 159), (214, 70, 13, 79), (213, 85, 22, 87), (212, 83, 20, 89), (211, 81, 18, 91), (9, 92, 166), (16, 168, 72), (210, 84, 21, 88), (209, 82, 19, 90), (208, 80, 17, 92), (207, 94, 25, 100), (17, 101, 167), (16, 170, 168), (206, 97, 28, 104), (205, 95, 26, 99), (204, 93, 24, 101), (203, 98, 29, 103), (202, 96, 27, 105), (16, 172, 170), (201, 110, 35, 114), (200, 108, 33, 116), (199, 106, 31, 118), (198, 111, 36, 113), (197, 109, 34, 115), (196, 107, 32, 117), (24, 118, 169), (195, 119, 38, 126), (194, 124, 43, 128), (193, 122, 41, 130), (192, 120, 39, 125), (31, 126, 171), (16, 174, 172), (191, 123, 42, 129), (190, 121, 40, 131), (189, 137, 50, 139), (188, 135, 48, 141), (187, 133, 46, 143), (38, 144, 173), (16, 176, 174), (186, 136, 49, 140), (185, 134, 47, 142), (184, 132, 45, 144), (45, 149, 175), (16, 158, 176), (183, 147, 55, 152), (182, 156, 54, 153), (181, 145, 52, 149), (180, 148, 56, 151), (179, 157, 0, 177), (178, 146, 53, 154), (133, 178, 154, 46), (47, 153, 178, 133), (153, 54, 146, 178), (135, 179, 177, 48), (49, 152, 179, 135), (152, 55, 157, 179), (137, 180, 151, 50), (51, 150, 180, 137), (150, 57, 148, 180), (132, 181, 149, 45), (46, 154, 181, 132), (154, 53, 145, 181), (134, 182, 153, 47), (48, 177, 182, 134), (177, 0, 156, 182), (136, 183, 152, 49), (50, 151, 183, 136), (151, 56, 147, 183), (176, 150, 51), (176, 158, 150), (158, 57, 150), (175, 155, 1), (175, 149, 155), (149, 52, 155), (119, 184, 144, 38), (39, 143, 184, 119), (143, 46, 132, 184), (121, 185, 142, 40), (41, 141, 185, 121), (141, 48, 134, 185), (123, 186, 140, 42), (43, 139, 186, 123), (139, 50, 136, 186), (174, 138, 44), (174, 176, 138), (176, 51, 138), (173, 175, 1), (173, 144, 175), (144, 45, 175), (120, 187, 143, 39), (40, 142, 187, 120), (142, 47, 133, 187), (122, 188, 141, 41), (42, 140, 188, 122), (140, 49, 135, 188), (124, 189, 139, 43), (44, 138, 189, 124), (138, 51, 137, 189), (108, 190, 131, 33), (34, 130, 190, 108), (130, 41, 121, 190), (110, 191, 129, 35), (36, 128, 191, 110), (128, 43, 123, 191), (172, 127, 37), (172, 174, 127), (174, 44, 127), (171, 173, 1), (171, 126, 173), (126, 38, 173), (107, 192, 125, 32), (33, 131, 192, 107), (131, 40, 120, 192), (109, 193, 130, 34), (35, 129, 193, 109), (129, 42, 122, 193), (111, 194, 128, 36), (37, 127, 194, 111), (127, 44, 124, 194), (106, 195, 126, 31), (32, 125, 195, 106), (125, 39, 119, 195), (169, 171, 1), (169, 118, 171), (118, 31, 171), (94, 196, 117, 25), (26, 116, 196, 94), (116, 33, 107, 196), (96, 197, 115, 27), (28, 114, 197, 96), (114, 35, 109, 197), (98, 198, 113, 29), (30, 112, 198, 98), (112, 37, 111, 198), (93, 199, 118, 24), (25, 117, 199, 93), (117, 32, 106, 199), (95, 200, 116, 26), (27, 115, 200, 95), (115, 34, 108, 200), (97, 201, 114, 28), (29, 113, 201, 97), (113, 36, 110, 201), (170, 112, 30), (170, 172, 112), (172, 37, 112), (83, 202, 105, 20), (21, 104, 202, 83), (104, 28, 96, 202), (85, 203, 103, 22), (23, 102, 203, 85), (102, 30, 98, 203), (80, 204, 101, 17), (18, 100, 204, 80), (100, 25, 93, 204), (82, 205, 99, 19), (20, 105, 205, 82), (105, 27, 95, 205), (84, 206, 104, 21), (22, 103, 206, 84), (103, 29, 97, 206), (168, 102, 23), (168, 170, 102), (170, 30, 102), (167, 169, 1), (167, 101, 169), (101, 24, 169), (81, 207, 100, 18), (19, 99, 207, 81), (99, 26, 94, 207), (66, 208, 92, 9), (10, 91, 208, 66), (91, 18, 80, 208), (68, 209, 90, 11), (12, 89, 209, 68), (89, 20, 82, 209), (70, 210, 88, 13), (14, 87, 210, 70), (87, 22, 84, 210), (72, 86, 15), (72, 168, 86), (168, 23, 86), (166, 167, 1), (166, 92, 167), (92, 17, 167), (67, 211, 91, 10), (11, 90, 211, 67), (90, 19, 81, 211), (69, 212, 89, 12), (13, 88, 212, 69), (88, 21, 83, 212), (71, 213, 87, 14), (15, 86, 213, 71), (86, 23, 85, 213), (63, 214, 79, 6), (7, 78, 214, 63), (78, 14, 70, 214), (159, 77, 8), (159, 72, 77), (72, 15, 77), (58, 166, 1), (58, 76, 166), (76, 9, 166), (60, 215, 75, 3), (4, 74, 215, 60), (74, 11, 67, 215), (62, 216, 73, 5), (6, 79, 216, 62), (79, 13, 69, 216), (64, 217, 78, 7), (8, 77, 217, 64), (77, 15, 71, 217), (59, 218, 76, 2), (3, 75, 218, 59), (75, 10, 66, 218), (61, 219, 74, 4), (5, 73, 219, 61), (73, 12, 68, 219), (146, 220, 165, 53), (54, 164, 220, 146), (164, 4, 60, 220), (157, 221, 65, 0), (55, 163, 221, 157), (163, 6, 62, 221), (148, 222, 162, 56), (57, 161, 222, 148), (161, 8, 64, 222), (145, 223, 160, 52), (53, 165, 223, 145), (165, 3, 59, 223), (156, 224, 164, 54), (0, 65, 224, 156), (65, 5, 61, 224), (147, 225, 163, 55), (56, 162, 225, 147), (162, 7, 63, 225), (158, 161, 57), (158, 159, 161), (159, 8, 161), (155, 58, 1), (155, 160, 58), (160, 2, 58)])
me_sphere_009.materials.append(mat_material_002)
me_sphere_009.use_remesh_preserve_volume = False
me_sphere_009.use_remesh_preserve_attributes = False
me_sphere_009.use_mirror_vertex_groups = False
me_sphere_009.update()
me_sphere_008 = bpy.data.meshes.new('Sphere.008')
me_sphere_008.from_pydata([(-1.011e-08, 0.2138, 0.007257), (-3.294e-08, 8.864e-08, 0.2023), (0.05785, 0.05785, 0.1875), (0.1069, 0.1069, 0.1452), (0.1397, 0.1397, 0.0819), (0.1512, 0.1512, 0.007257), (0.1397, 0.1397, -0.06739), (0.1069, 0.1069, -0.1307), (0.05785, 0.05785, -0.173), (0.08181, 1.109e-07, 0.1875), (0.1512, 1.141e-07, 0.1452), (0.1975, 1.141e-07, 0.0819), (0.2138, 1.078e-07, 0.007257), (0.1975, 1.141e-07, -0.06739), (0.1512, 1.141e-07, -0.1307), (0.08181, 1.109e-07, -0.173), (-1.011e-08, 1.115e-07, -0.1878), (0.05785, -0.05785, 0.1875), (0.1069, -0.1069, 0.1452), (0.1397, -0.1397, 0.0819), (0.1512, -0.1512, 0.007257), (0.1397, -0.1397, -0.06739), (0.1069, -0.1069, -0.1307), (0.05785, -0.05785, -0.173), (-7.452e-09, -0.08181, 0.1875), (-7.452e-09, -0.1512, 0.1452), (-1.08e-09, -0.1975, 0.0819), (-7.452e-09, -0.2138, 0.007257), (-1.08e-09, -0.1975, -0.06739), (-7.452e-09, -0.1512, -0.1307), (-7.452e-09, -0.08181, -0.173), (-0.05785, -0.05785, 0.1875), (-0.1069, -0.1069, 0.1452), (-0.1397, -0.1397, 0.0819), (-0.1512, -0.1512, 0.007257), (-0.1397, -0.1397, -0.06739), (-0.1069, -0.1069, -0.1307), (-0.05785, -0.05785, -0.173), (-0.08181, 1.141e-07, 0.1875), (-0.1512, 1.141e-07, 0.1452), (-0.1975, 1.014e-07, 0.0819), (-0.2138, 1.141e-07, 0.007257), (-0.1975, 1.014e-07, -0.06739), (-0.1512, 1.141e-07, -0.1307), (-0.08181, 1.141e-07, -0.173), (-0.05785, 0.05785, 0.1875), (-0.1069, 0.1069, 0.1452), (-0.1397, 0.1397, 0.0819), (-0.1512, 0.1512, 0.007257), (-0.1397, 0.1397, -0.06739), (-0.1069, 0.1069, -0.1307), (-0.05785, 0.05785, -0.173), (-1.064e-08, 0.08181, 0.1875), (-1.382e-08, 0.1512, 0.1452), (-2.019e-08, 0.1975, 0.0819), (-2.019e-08, 0.1975, -0.06739), (-1.382e-08, 0.1512, -0.1307), (-1.064e-08, 0.08181, -0.173), (0.02893, 0.02893, 0.1949), (0.08237, 0.08237, 0.1663), (0.1233, 0.1233, 0.1135), (0.1454, 0.1454, 0.04458), (0.1454, 0.1454, -0.03007), (0.1233, 0.1233, -0.09903), (0.08237, 0.08237, -0.1518), (0.07558, 0.1825, 0.007257), (0.1165, 1.125e-07, 0.1663), (0.1743, 1.141e-07, 0.1135), (0.2056, 1.109e-07, 0.04458), (0.2056, 1.109e-07, -0.03007), (0.1743, 1.141e-07, -0.09903), (0.1165, 1.125e-07, -0.1518), (0.04091, 1.112e-07, -0.1804), (0.1825, 0.07559, 0.007257), (0.1686, 0.06983, 0.0819), (0.129, 0.05345, 0.1452), (0.06983, 0.02893, 0.1875), (0.06983, 0.02893, -0.173), (0.129, 0.05345, -0.1307), (0.1686, 0.06983, -0.06739), (0.08237, -0.08237, 0.1663), (0.1233, -0.1233, 0.1135), (0.1454, -0.1454, 0.04458), (0.1454, -0.1454, -0.03007), (0.1233, -0.1233, -0.09903), (0.08237, -0.08237, -0.1518), (0.06983, -0.02892, -0.173), (0.129, -0.05345, -0.1307), (0.1686, -0.06983, -0.06739), (0.1825, -0.07558, 0.007257), (0.1686, -0.06983, 0.0819), (0.129, -0.05345, 0.1452), (0.06983, -0.02892, 0.1875), (-7.452e-09, -0.1165, 0.1663), (-4.266e-09, -0.1743, 0.1135), (-4.266e-09, -0.2056, 0.04458), (-4.266e-09, -0.2056, -0.03007), (-4.266e-09, -0.1743, -0.09903), (-7.452e-09, -0.1165, -0.1518), (0.06983, -0.1686, 0.0819), (0.05345, -0.129, 0.1452), (0.02893, -0.06983, 0.1875), (0.02893, -0.06983, -0.173), (0.05345, -0.129, -0.1307), (0.06983, -0.1686, -0.06739), (0.07558, -0.1825, 0.007257), (-0.08237, -0.08237, 0.1663), (-0.1233, -0.1233, 0.1135), (-0.1454, -0.1454, 0.04458), (-0.1454, -0.1454, -0.03007), (-0.1233, -0.1233, -0.09903), (-0.08237, -0.08237, -0.1518), (-0.02893, -0.06983, -0.173), (-0.05345, -0.129, -0.1307), (-0.06983, -0.1686, -0.06739), (-0.07558, -0.1825, 0.007257), (-0.06983, -0.1686, 0.0819), (-0.05345, -0.129, 0.1452), (-0.02893, -0.06983, 0.1875), (-0.1165, 1.141e-07, 0.1663), (-0.1743, 1.078e-07, 0.1135), (-0.2056, 1.078e-07, 0.04458), (-0.2056, 1.078e-07, -0.03007), (-0.1743, 1.078e-07, -0.09903), (-0.1165, 1.141e-07, -0.1518), (-0.129, -0.05345, 0.1452), (-0.06983, -0.02892, 0.1875), (-0.06983, -0.02892, -0.173), (-0.129, -0.05345, -0.1307), (-0.1686, -0.06983, -0.06739), (-0.1825, -0.07558, 0.007257), (-0.1686, -0.06983, 0.0819), (-0.08237, 0.08237, 0.1663), (-0.1233, 0.1233, 0.1135), (-0.1454, 0.1454, 0.04458), (-0.1454, 0.1454, -0.03007), (-0.1233, 0.1233, -0.09903), (-0.08237, 0.08237, -0.1518), (-0.06983, 0.02893, -0.173), (-0.129, 0.05345, -0.1307), (-0.1686, 0.06983, -0.06739), (-0.1825, 0.07558, 0.007257), (-0.1686, 0.06983, 0.0819), (-0.129, 0.05345, 0.1452), (-0.06983, 0.02893, 0.1875), (-1.223e-08, 0.1165, 0.1663), (-1.701e-08, 0.1743, 0.1135), (-1.701e-08, 0.1743, -0.09903), (-1.223e-08, 0.1165, -0.1518), (-0.02893, 0.06983, 0.1875), (-0.02893, 0.06983, -0.173), (-0.05345, 0.129, -0.1307), (-0.06983, 0.1686, -0.06739), (-0.06983, 0.1686, 0.0819), (-0.05345, 0.129, 0.1452), (-2.179e-08, 0.04091, 0.1949), (-1.515e-08, 0.2056, 0.04458), (-1.515e-08, 0.2056, -0.03007), (-1.037e-08, 0.04091, -0.1804), (0.02893, 0.02893, -0.1804), (0.02893, 0.06983, 0.1875), (0.02893, 0.06983, -0.173), (0.05345, 0.129, -0.1307), (0.06983, 0.1686, -0.06739), (0.06983, 0.1686, 0.0819), (0.05345, 0.129, 0.1452), (0.04091, 9.979e-08, 0.1949), (0.02893, -0.02892, 0.1949), (0.02893, -0.02892, -0.1804), (-2.019e-08, -0.04091, 0.1949), (-8.781e-09, -0.04091, -0.1804), (-0.02893, -0.02892, 0.1949), (-0.02893, -0.02892, -0.1804), (-0.04091, 1.014e-07, 0.1949), (-0.04091, 1.128e-07, -0.1804), (-0.02893, 0.02893, 0.1949), (-0.02893, 0.02893, -0.1804), (-0.07558, 0.1825, 0.007257), (-0.06164, 0.1488, 0.1135), (-0.07271, 0.1755, -0.03007), (-0.04119, 0.09943, -0.1518), (-0.04119, 0.09943, 0.1663), (-0.07271, 0.1755, 0.04458), (-0.06164, 0.1488, -0.09903), (-0.09943, 0.04119, 0.1663), (-0.1755, 0.07271, 0.04458), (-0.1488, 0.06164, -0.09903), (-0.1488, 0.06164, 0.1135), (-0.1755, 0.07271, -0.03007), (-0.09943, 0.04119, -0.1518), (-0.1755, -0.07271, 0.04458), (-0.1488, -0.06164, -0.09903), (-0.1488, -0.06164, 0.1135), (-0.1755, -0.07271, -0.03007), (-0.09943, -0.04119, -0.1518), (-0.09943, -0.04119, 0.1663), (-0.06164, -0.1488, 0.1135), (-0.07271, -0.1755, -0.03007), (-0.04119, -0.09943, -0.1518), (-0.04119, -0.09943, 0.1663), (-0.07271, -0.1755, 0.04458), (-0.06164, -0.1488, -0.09903), (0.07271, -0.1755, -0.03007), (0.04119, -0.09943, -0.1518), (0.04119, -0.09943, 0.1663), (0.07271, -0.1755, 0.04458), (0.06164, -0.1488, -0.09903), (0.06164, -0.1488, 0.1135), (0.09943, -0.04119, 0.1663), (0.1755, -0.07271, 0.04458), (0.1488, -0.06164, -0.09903), (0.1488, -0.06164, 0.1135), (0.1755, -0.07271, -0.03007), (0.09943, -0.04119, -0.1518), (0.1488, 0.06164, -0.09903), (0.1488, 0.06164, 0.1135), (0.1755, 0.07271, -0.03007), (0.09943, 0.04119, -0.1518), (0.09943, 0.04119, 0.1663), (0.1755, 0.07271, 0.04458), (0.06164, 0.1488, 0.1135), (0.07271, 0.1755, -0.03007), (0.04119, 0.09943, -0.1518), (0.04119, 0.09943, 0.1663), (0.07271, 0.1755, 0.04458), (0.06164, 0.1488, -0.09903)], [], [(52, 160, 155), (16, 159, 158), (225, 63, 6, 163), (224, 61, 4, 164), (223, 59, 2, 160), (222, 64, 7, 162), (221, 62, 5, 65), (220, 60, 3, 165), (219, 68, 11, 74), (218, 66, 9, 76), (217, 71, 14, 78), (216, 69, 12, 73), (215, 67, 10, 75), (2, 76, 58), (16, 72, 159), (214, 70, 13, 79), (213, 85, 22, 87), (212, 83, 20, 89), (211, 81, 18, 91), (9, 92, 166), (16, 168, 72), (210, 84, 21, 88), (209, 82, 19, 90), (208, 80, 17, 92), (207, 94, 25, 100), (17, 101, 167), (16, 170, 168), (206, 97, 28, 104), (205, 95, 26, 99), (204, 93, 24, 101), (203, 98, 29, 103), (202, 96, 27, 105), (16, 172, 170), (201, 110, 35, 114), (200, 108, 33, 116), (199, 106, 31, 118), (198, 111, 36, 113), (197, 109, 34, 115), (196, 107, 32, 117), (24, 118, 169), (195, 119, 38, 126), (194, 124, 43, 128), (193, 122, 41, 130), (192, 120, 39, 125), (31, 126, 171), (16, 174, 172), (191, 123, 42, 129), (190, 121, 40, 131), (189, 137, 50, 139), (188, 135, 48, 141), (187, 133, 46, 143), (38, 144, 173), (16, 176, 174), (186, 136, 49, 140), (185, 134, 47, 142), (184, 132, 45, 144), (45, 149, 175), (16, 158, 176), (183, 147, 55, 152), (182, 156, 54, 153), (181, 145, 52, 149), (180, 148, 56, 151), (179, 157, 0, 177), (178, 146, 53, 154), (133, 178, 154, 46), (47, 153, 178, 133), (153, 54, 146, 178), (135, 179, 177, 48), (49, 152, 179, 135), (152, 55, 157, 179), (137, 180, 151, 50), (51, 150, 180, 137), (150, 57, 148, 180), (132, 181, 149, 45), (46, 154, 181, 132), (154, 53, 145, 181), (134, 182, 153, 47), (48, 177, 182, 134), (177, 0, 156, 182), (136, 183, 152, 49), (50, 151, 183, 136), (151, 56, 147, 183), (176, 150, 51), (176, 158, 150), (158, 57, 150), (175, 155, 1), (175, 149, 155), (149, 52, 155), (119, 184, 144, 38), (39, 143, 184, 119), (143, 46, 132, 184), (121, 185, 142, 40), (41, 141, 185, 121), (141, 48, 134, 185), (123, 186, 140, 42), (43, 139, 186, 123), (139, 50, 136, 186), (174, 138, 44), (174, 176, 138), (176, 51, 138), (173, 175, 1), (173, 144, 175), (144, 45, 175), (120, 187, 143, 39), (40, 142, 187, 120), (142, 47, 133, 187), (122, 188, 141, 41), (42, 140, 188, 122), (140, 49, 135, 188), (124, 189, 139, 43), (44, 138, 189, 124), (138, 51, 137, 189), (108, 190, 131, 33), (34, 130, 190, 108), (130, 41, 121, 190), (110, 191, 129, 35), (36, 128, 191, 110), (128, 43, 123, 191), (172, 127, 37), (172, 174, 127), (174, 44, 127), (171, 173, 1), (171, 126, 173), (126, 38, 173), (107, 192, 125, 32), (33, 131, 192, 107), (131, 40, 120, 192), (109, 193, 130, 34), (35, 129, 193, 109), (129, 42, 122, 193), (111, 194, 128, 36), (37, 127, 194, 111), (127, 44, 124, 194), (106, 195, 126, 31), (32, 125, 195, 106), (125, 39, 119, 195), (169, 171, 1), (169, 118, 171), (118, 31, 171), (94, 196, 117, 25), (26, 116, 196, 94), (116, 33, 107, 196), (96, 197, 115, 27), (28, 114, 197, 96), (114, 35, 109, 197), (98, 198, 113, 29), (30, 112, 198, 98), (112, 37, 111, 198), (93, 199, 118, 24), (25, 117, 199, 93), (117, 32, 106, 199), (95, 200, 116, 26), (27, 115, 200, 95), (115, 34, 108, 200), (97, 201, 114, 28), (29, 113, 201, 97), (113, 36, 110, 201), (170, 112, 30), (170, 172, 112), (172, 37, 112), (83, 202, 105, 20), (21, 104, 202, 83), (104, 28, 96, 202), (85, 203, 103, 22), (23, 102, 203, 85), (102, 30, 98, 203), (80, 204, 101, 17), (18, 100, 204, 80), (100, 25, 93, 204), (82, 205, 99, 19), (20, 105, 205, 82), (105, 27, 95, 205), (84, 206, 104, 21), (22, 103, 206, 84), (103, 29, 97, 206), (168, 102, 23), (168, 170, 102), (170, 30, 102), (167, 169, 1), (167, 101, 169), (101, 24, 169), (81, 207, 100, 18), (19, 99, 207, 81), (99, 26, 94, 207), (66, 208, 92, 9), (10, 91, 208, 66), (91, 18, 80, 208), (68, 209, 90, 11), (12, 89, 209, 68), (89, 20, 82, 209), (70, 210, 88, 13), (14, 87, 210, 70), (87, 22, 84, 210), (72, 86, 15), (72, 168, 86), (168, 23, 86), (166, 167, 1), (166, 92, 167), (92, 17, 167), (67, 211, 91, 10), (11, 90, 211, 67), (90, 19, 81, 211), (69, 212, 89, 12), (13, 88, 212, 69), (88, 21, 83, 212), (71, 213, 87, 14), (15, 86, 213, 71), (86, 23, 85, 213), (63, 214, 79, 6), (7, 78, 214, 63), (78, 14, 70, 214), (159, 77, 8), (159, 72, 77), (72, 15, 77), (58, 166, 1), (58, 76, 166), (76, 9, 166), (60, 215, 75, 3), (4, 74, 215, 60), (74, 11, 67, 215), (62, 216, 73, 5), (6, 79, 216, 62), (79, 13, 69, 216), (64, 217, 78, 7), (8, 77, 217, 64), (77, 15, 71, 217), (59, 218, 76, 2), (3, 75, 218, 59), (75, 10, 66, 218), (61, 219, 74, 4), (5, 73, 219, 61), (73, 12, 68, 219), (146, 220, 165, 53), (54, 164, 220, 146), (164, 4, 60, 220), (157, 221, 65, 0), (55, 163, 221, 157), (163, 6, 62, 221), (148, 222, 162, 56), (57, 161, 222, 148), (161, 8, 64, 222), (145, 223, 160, 52), (53, 165, 223, 145), (165, 3, 59, 223), (156, 224, 164, 54), (0, 65, 224, 156), (65, 5, 61, 224), (147, 225, 163, 55), (56, 162, 225, 147), (162, 7, 63, 225), (158, 161, 57), (158, 159, 161), (159, 8, 161), (155, 58, 1), (155, 160, 58), (160, 2, 58)])
me_sphere_008.materials.append(mat_material_002)
me_sphere_008.use_remesh_preserve_volume = False
me_sphere_008.use_remesh_preserve_attributes = False
me_sphere_008.use_mirror_vertex_groups = False
me_sphere_008.update()
me_sphere_006 = bpy.data.meshes.new('Sphere.006')
me_sphere_006.from_pydata([(-1.011e-08, 0.2138, 0.007257), (-3.294e-08, 8.864e-08, 0.2023), (0.05785, 0.05785, 0.1875), (0.1069, 0.1069, 0.1452), (0.1397, 0.1397, 0.0819), (0.1512, 0.1512, 0.007257), (0.1397, 0.1397, -0.06739), (0.1069, 0.1069, -0.1307), (0.05785, 0.05785, -0.173), (0.08181, 1.109e-07, 0.1875), (0.1512, 1.141e-07, 0.1452), (0.1975, 1.141e-07, 0.0819), (0.2138, 1.078e-07, 0.007257), (0.1975, 1.141e-07, -0.06739), (0.1512, 1.141e-07, -0.1307), (0.08181, 1.109e-07, -0.173), (-1.011e-08, 1.115e-07, -0.1878), (0.05785, -0.05785, 0.1875), (0.1069, -0.1069, 0.1452), (0.1397, -0.1397, 0.0819), (0.1512, -0.1512, 0.007257), (0.1397, -0.1397, -0.06739), (0.1069, -0.1069, -0.1307), (0.05785, -0.05785, -0.173), (-7.452e-09, -0.08181, 0.1875), (-7.452e-09, -0.1512, 0.1452), (-1.08e-09, -0.1975, 0.0819), (-7.452e-09, -0.2138, 0.007257), (-1.08e-09, -0.1975, -0.06739), (-7.452e-09, -0.1512, -0.1307), (-7.452e-09, -0.08181, -0.173), (-0.05785, -0.05785, 0.1875), (-0.1069, -0.1069, 0.1452), (-0.1397, -0.1397, 0.0819), (-0.1512, -0.1512, 0.007257), (-0.1397, -0.1397, -0.06739), (-0.1069, -0.1069, -0.1307), (-0.05785, -0.05785, -0.173), (-0.08181, 1.141e-07, 0.1875), (-0.1512, 1.141e-07, 0.1452), (-0.1975, 1.014e-07, 0.0819), (-0.2138, 1.141e-07, 0.007257), (-0.1975, 1.014e-07, -0.06739), (-0.1512, 1.141e-07, -0.1307), (-0.08181, 1.141e-07, -0.173), (-0.05785, 0.05785, 0.1875), (-0.1069, 0.1069, 0.1452), (-0.1397, 0.1397, 0.0819), (-0.1512, 0.1512, 0.007257), (-0.1397, 0.1397, -0.06739), (-0.1069, 0.1069, -0.1307), (-0.05785, 0.05785, -0.173), (-1.064e-08, 0.08181, 0.1875), (-1.382e-08, 0.1512, 0.1452), (-2.019e-08, 0.1975, 0.0819), (-2.019e-08, 0.1975, -0.06739), (-1.382e-08, 0.1512, -0.1307), (-1.064e-08, 0.08181, -0.173), (0.02893, 0.02893, 0.1949), (0.08237, 0.08237, 0.1663), (0.1233, 0.1233, 0.1135), (0.1454, 0.1454, 0.04458), (0.1454, 0.1454, -0.03007), (0.1233, 0.1233, -0.09903), (0.08237, 0.08237, -0.1518), (0.07558, 0.1825, 0.007257), (0.1165, 1.125e-07, 0.1663), (0.1743, 1.141e-07, 0.1135), (0.2056, 1.109e-07, 0.04458), (0.2056, 1.109e-07, -0.03007), (0.1743, 1.141e-07, -0.09903), (0.1165, 1.125e-07, -0.1518), (0.04091, 1.112e-07, -0.1804), (0.1825, 0.07559, 0.007257), (0.1686, 0.06983, 0.0819), (0.129, 0.05345, 0.1452), (0.06983, 0.02893, 0.1875), (0.06983, 0.02893, -0.173), (0.129, 0.05345, -0.1307), (0.1686, 0.06983, -0.06739), (0.08237, -0.08237, 0.1663), (0.1233, -0.1233, 0.1135), (0.1454, -0.1454, 0.04458), (0.1454, -0.1454, -0.03007), (0.1233, -0.1233, -0.09903), (0.08237, -0.08237, -0.1518), (0.06983, -0.02892, -0.173), (0.129, -0.05345, -0.1307), (0.1686, -0.06983, -0.06739), (0.1825, -0.07558, 0.007257), (0.1686, -0.06983, 0.0819), (0.129, -0.05345, 0.1452), (0.06983, -0.02892, 0.1875), (-7.452e-09, -0.1165, 0.1663), (-4.266e-09, -0.1743, 0.1135), (-4.266e-09, -0.2056, 0.04458), (-4.266e-09, -0.2056, -0.03007), (-4.266e-09, -0.1743, -0.09903), (-7.452e-09, -0.1165, -0.1518), (0.06983, -0.1686, 0.0819), (0.05345, -0.129, 0.1452), (0.02893, -0.06983, 0.1875), (0.02893, -0.06983, -0.173), (0.05345, -0.129, -0.1307), (0.06983, -0.1686, -0.06739), (0.07558, -0.1825, 0.007257), (-0.08237, -0.08237, 0.1663), (-0.1233, -0.1233, 0.1135), (-0.1454, -0.1454, 0.04458), (-0.1454, -0.1454, -0.03007), (-0.1233, -0.1233, -0.09903), (-0.08237, -0.08237, -0.1518), (-0.02893, -0.06983, -0.173), (-0.05345, -0.129, -0.1307), (-0.06983, -0.1686, -0.06739), (-0.07558, -0.1825, 0.007257), (-0.06983, -0.1686, 0.0819), (-0.05345, -0.129, 0.1452), (-0.02893, -0.06983, 0.1875), (-0.1165, 1.141e-07, 0.1663), (-0.1743, 1.078e-07, 0.1135), (-0.2056, 1.078e-07, 0.04458), (-0.2056, 1.078e-07, -0.03007), (-0.1743, 1.078e-07, -0.09903), (-0.1165, 1.141e-07, -0.1518), (-0.129, -0.05345, 0.1452), (-0.06983, -0.02892, 0.1875), (-0.06983, -0.02892, -0.173), (-0.129, -0.05345, -0.1307), (-0.1686, -0.06983, -0.06739), (-0.1825, -0.07558, 0.007257), (-0.1686, -0.06983, 0.0819), (-0.08237, 0.08237, 0.1663), (-0.1233, 0.1233, 0.1135), (-0.1454, 0.1454, 0.04458), (-0.1454, 0.1454, -0.03007), (-0.1233, 0.1233, -0.09903), (-0.08237, 0.08237, -0.1518), (-0.06983, 0.02893, -0.173), (-0.129, 0.05345, -0.1307), (-0.1686, 0.06983, -0.06739), (-0.1825, 0.07558, 0.007257), (-0.1686, 0.06983, 0.0819), (-0.129, 0.05345, 0.1452), (-0.06983, 0.02893, 0.1875), (-1.223e-08, 0.1165, 0.1663), (-1.701e-08, 0.1743, 0.1135), (-1.701e-08, 0.1743, -0.09903), (-1.223e-08, 0.1165, -0.1518), (-0.02893, 0.06983, 0.1875), (-0.02893, 0.06983, -0.173), (-0.05345, 0.129, -0.1307), (-0.06983, 0.1686, -0.06739), (-0.06983, 0.1686, 0.0819), (-0.05345, 0.129, 0.1452), (-2.179e-08, 0.04091, 0.1949), (-1.515e-08, 0.2056, 0.04458), (-1.515e-08, 0.2056, -0.03007), (-1.037e-08, 0.04091, -0.1804), (0.02893, 0.02893, -0.1804), (0.02893, 0.06983, 0.1875), (0.02893, 0.06983, -0.173), (0.05345, 0.129, -0.1307), (0.06983, 0.1686, -0.06739), (0.06983, 0.1686, 0.0819), (0.05345, 0.129, 0.1452), (0.04091, 9.979e-08, 0.1949), (0.02893, -0.02892, 0.1949), (0.02893, -0.02892, -0.1804), (-2.019e-08, -0.04091, 0.1949), (-8.781e-09, -0.04091, -0.1804), (-0.02893, -0.02892, 0.1949), (-0.02893, -0.02892, -0.1804), (-0.04091, 1.014e-07, 0.1949), (-0.04091, 1.128e-07, -0.1804), (-0.02893, 0.02893, 0.1949), (-0.02893, 0.02893, -0.1804), (-0.07558, 0.1825, 0.007257), (-0.06164, 0.1488, 0.1135), (-0.07271, 0.1755, -0.03007), (-0.04119, 0.09943, -0.1518), (-0.04119, 0.09943, 0.1663), (-0.07271, 0.1755, 0.04458), (-0.06164, 0.1488, -0.09903), (-0.09943, 0.04119, 0.1663), (-0.1755, 0.07271, 0.04458), (-0.1488, 0.06164, -0.09903), (-0.1488, 0.06164, 0.1135), (-0.1755, 0.07271, -0.03007), (-0.09943, 0.04119, -0.1518), (-0.1755, -0.07271, 0.04458), (-0.1488, -0.06164, -0.09903), (-0.1488, -0.06164, 0.1135), (-0.1755, -0.07271, -0.03007), (-0.09943, -0.04119, -0.1518), (-0.09943, -0.04119, 0.1663), (-0.06164, -0.1488, 0.1135), (-0.07271, -0.1755, -0.03007), (-0.04119, -0.09943, -0.1518), (-0.04119, -0.09943, 0.1663), (-0.07271, -0.1755, 0.04458), (-0.06164, -0.1488, -0.09903), (0.07271, -0.1755, -0.03007), (0.04119, -0.09943, -0.1518), (0.04119, -0.09943, 0.1663), (0.07271, -0.1755, 0.04458), (0.06164, -0.1488, -0.09903), (0.06164, -0.1488, 0.1135), (0.09943, -0.04119, 0.1663), (0.1755, -0.07271, 0.04458), (0.1488, -0.06164, -0.09903), (0.1488, -0.06164, 0.1135), (0.1755, -0.07271, -0.03007), (0.09943, -0.04119, -0.1518), (0.1488, 0.06164, -0.09903), (0.1488, 0.06164, 0.1135), (0.1755, 0.07271, -0.03007), (0.09943, 0.04119, -0.1518), (0.09943, 0.04119, 0.1663), (0.1755, 0.07271, 0.04458), (0.06164, 0.1488, 0.1135), (0.07271, 0.1755, -0.03007), (0.04119, 0.09943, -0.1518), (0.04119, 0.09943, 0.1663), (0.07271, 0.1755, 0.04458), (0.06164, 0.1488, -0.09903)], [], [(52, 160, 155), (16, 159, 158), (225, 63, 6, 163), (224, 61, 4, 164), (223, 59, 2, 160), (222, 64, 7, 162), (221, 62, 5, 65), (220, 60, 3, 165), (219, 68, 11, 74), (218, 66, 9, 76), (217, 71, 14, 78), (216, 69, 12, 73), (215, 67, 10, 75), (2, 76, 58), (16, 72, 159), (214, 70, 13, 79), (213, 85, 22, 87), (212, 83, 20, 89), (211, 81, 18, 91), (9, 92, 166), (16, 168, 72), (210, 84, 21, 88), (209, 82, 19, 90), (208, 80, 17, 92), (207, 94, 25, 100), (17, 101, 167), (16, 170, 168), (206, 97, 28, 104), (205, 95, 26, 99), (204, 93, 24, 101), (203, 98, 29, 103), (202, 96, 27, 105), (16, 172, 170), (201, 110, 35, 114), (200, 108, 33, 116), (199, 106, 31, 118), (198, 111, 36, 113), (197, 109, 34, 115), (196, 107, 32, 117), (24, 118, 169), (195, 119, 38, 126), (194, 124, 43, 128), (193, 122, 41, 130), (192, 120, 39, 125), (31, 126, 171), (16, 174, 172), (191, 123, 42, 129), (190, 121, 40, 131), (189, 137, 50, 139), (188, 135, 48, 141), (187, 133, 46, 143), (38, 144, 173), (16, 176, 174), (186, 136, 49, 140), (185, 134, 47, 142), (184, 132, 45, 144), (45, 149, 175), (16, 158, 176), (183, 147, 55, 152), (182, 156, 54, 153), (181, 145, 52, 149), (180, 148, 56, 151), (179, 157, 0, 177), (178, 146, 53, 154), (133, 178, 154, 46), (47, 153, 178, 133), (153, 54, 146, 178), (135, 179, 177, 48), (49, 152, 179, 135), (152, 55, 157, 179), (137, 180, 151, 50), (51, 150, 180, 137), (150, 57, 148, 180), (132, 181, 149, 45), (46, 154, 181, 132), (154, 53, 145, 181), (134, 182, 153, 47), (48, 177, 182, 134), (177, 0, 156, 182), (136, 183, 152, 49), (50, 151, 183, 136), (151, 56, 147, 183), (176, 150, 51), (176, 158, 150), (158, 57, 150), (175, 155, 1), (175, 149, 155), (149, 52, 155), (119, 184, 144, 38), (39, 143, 184, 119), (143, 46, 132, 184), (121, 185, 142, 40), (41, 141, 185, 121), (141, 48, 134, 185), (123, 186, 140, 42), (43, 139, 186, 123), (139, 50, 136, 186), (174, 138, 44), (174, 176, 138), (176, 51, 138), (173, 175, 1), (173, 144, 175), (144, 45, 175), (120, 187, 143, 39), (40, 142, 187, 120), (142, 47, 133, 187), (122, 188, 141, 41), (42, 140, 188, 122), (140, 49, 135, 188), (124, 189, 139, 43), (44, 138, 189, 124), (138, 51, 137, 189), (108, 190, 131, 33), (34, 130, 190, 108), (130, 41, 121, 190), (110, 191, 129, 35), (36, 128, 191, 110), (128, 43, 123, 191), (172, 127, 37), (172, 174, 127), (174, 44, 127), (171, 173, 1), (171, 126, 173), (126, 38, 173), (107, 192, 125, 32), (33, 131, 192, 107), (131, 40, 120, 192), (109, 193, 130, 34), (35, 129, 193, 109), (129, 42, 122, 193), (111, 194, 128, 36), (37, 127, 194, 111), (127, 44, 124, 194), (106, 195, 126, 31), (32, 125, 195, 106), (125, 39, 119, 195), (169, 171, 1), (169, 118, 171), (118, 31, 171), (94, 196, 117, 25), (26, 116, 196, 94), (116, 33, 107, 196), (96, 197, 115, 27), (28, 114, 197, 96), (114, 35, 109, 197), (98, 198, 113, 29), (30, 112, 198, 98), (112, 37, 111, 198), (93, 199, 118, 24), (25, 117, 199, 93), (117, 32, 106, 199), (95, 200, 116, 26), (27, 115, 200, 95), (115, 34, 108, 200), (97, 201, 114, 28), (29, 113, 201, 97), (113, 36, 110, 201), (170, 112, 30), (170, 172, 112), (172, 37, 112), (83, 202, 105, 20), (21, 104, 202, 83), (104, 28, 96, 202), (85, 203, 103, 22), (23, 102, 203, 85), (102, 30, 98, 203), (80, 204, 101, 17), (18, 100, 204, 80), (100, 25, 93, 204), (82, 205, 99, 19), (20, 105, 205, 82), (105, 27, 95, 205), (84, 206, 104, 21), (22, 103, 206, 84), (103, 29, 97, 206), (168, 102, 23), (168, 170, 102), (170, 30, 102), (167, 169, 1), (167, 101, 169), (101, 24, 169), (81, 207, 100, 18), (19, 99, 207, 81), (99, 26, 94, 207), (66, 208, 92, 9), (10, 91, 208, 66), (91, 18, 80, 208), (68, 209, 90, 11), (12, 89, 209, 68), (89, 20, 82, 209), (70, 210, 88, 13), (14, 87, 210, 70), (87, 22, 84, 210), (72, 86, 15), (72, 168, 86), (168, 23, 86), (166, 167, 1), (166, 92, 167), (92, 17, 167), (67, 211, 91, 10), (11, 90, 211, 67), (90, 19, 81, 211), (69, 212, 89, 12), (13, 88, 212, 69), (88, 21, 83, 212), (71, 213, 87, 14), (15, 86, 213, 71), (86, 23, 85, 213), (63, 214, 79, 6), (7, 78, 214, 63), (78, 14, 70, 214), (159, 77, 8), (159, 72, 77), (72, 15, 77), (58, 166, 1), (58, 76, 166), (76, 9, 166), (60, 215, 75, 3), (4, 74, 215, 60), (74, 11, 67, 215), (62, 216, 73, 5), (6, 79, 216, 62), (79, 13, 69, 216), (64, 217, 78, 7), (8, 77, 217, 64), (77, 15, 71, 217), (59, 218, 76, 2), (3, 75, 218, 59), (75, 10, 66, 218), (61, 219, 74, 4), (5, 73, 219, 61), (73, 12, 68, 219), (146, 220, 165, 53), (54, 164, 220, 146), (164, 4, 60, 220), (157, 221, 65, 0), (55, 163, 221, 157), (163, 6, 62, 221), (148, 222, 162, 56), (57, 161, 222, 148), (161, 8, 64, 222), (145, 223, 160, 52), (53, 165, 223, 145), (165, 3, 59, 223), (156, 224, 164, 54), (0, 65, 224, 156), (65, 5, 61, 224), (147, 225, 163, 55), (56, 162, 225, 147), (162, 7, 63, 225), (158, 161, 57), (158, 159, 161), (159, 8, 161), (155, 58, 1), (155, 160, 58), (160, 2, 58)])
me_sphere_006.materials.append(mat_material_002)
me_sphere_006.use_remesh_preserve_volume = False
me_sphere_006.use_remesh_preserve_attributes = False
me_sphere_006.use_mirror_vertex_groups = False
me_sphere_006.update()
me_cylinder = bpy.data.meshes.new('Cylinder')
me_cylinder.from_pydata([(-2.575e-09, 5.105, 0.01534), (0.0, 5.451, 2.015), (0.4627, 4.914, 0.01534), (0.7071, 5.158, 2.015), (0.6544, 4.451, 0.01534), (1.0, 4.451, 2.015), (0.4627, 3.988, 0.01534), (0.7071, 3.744, 2.015), (-5.979e-08, 3.797, 0.01534), (-8.742e-08, 3.451, 2.015), (-0.4627, 3.988, 0.01534), (-0.7071, 3.744, 2.015), (-0.6544, 4.451, 0.01534), (-1.0, 4.451, 2.015), (-0.4627, 4.914, 0.01534), (-0.7071, 5.158, 2.015), (-2.575e-09, 5.105, 0.01534), (0.4627, 4.914, 0.01534), (0.7071, 5.158, 2.015), (0.0, 5.451, 2.015), (0.6544, 4.451, 0.01534), (1.0, 4.451, 2.015), (0.4627, 3.988, 0.01534), (0.7071, 3.744, 2.015), (-5.979e-08, 3.797, 0.01534), (-8.742e-08, 3.451, 2.015), (-0.4627, 3.988, 0.01534), (-0.7071, 3.744, 2.015), (-0.6544, 4.451, 0.01534), (-1.0, 4.451, 2.015), (-0.4627, 4.914, 0.01534), (-0.7071, 5.158, 2.015)], [], [(13, 15, 31, 29), (3, 5, 21, 18), (14, 12, 28, 30), (4, 2, 17, 20), (7, 9, 25, 23), (8, 6, 22, 24), (11, 13, 29, 27), (12, 10, 26, 28), (0, 2, 4, 6, 8, 10, 12, 14), (16, 19, 18, 17), (17, 18, 21, 20), (20, 21, 23, 22), (22, 23, 25, 24), (24, 25, 27, 26), (26, 27, 29, 28), (28, 29, 31, 30), (30, 31, 19, 16), (10, 8, 24, 26), (9, 11, 27, 25), (6, 4, 20, 22), (0, 14, 30, 16), (2, 0, 16, 17), (5, 7, 23, 21), (15, 1, 19, 31), (1, 3, 18, 19)])
me_cylinder.materials.append(mat_material_001)
me_cylinder.use_remesh_preserve_volume = False
me_cylinder.use_remesh_preserve_attributes = False
me_cylinder.use_mirror_vertex_groups = False
me_cylinder.update()

# ---- objects
ob_sphere_004 = bpy.data.objects.new('Sphere.004', me_sphere_011)
ob_sphere_003 = bpy.data.objects.new('Sphere.003', me_sphere_010)
ob_sphere_002 = bpy.data.objects.new('Sphere.002', me_sphere_009)
ob_sphere_001 = bpy.data.objects.new('Sphere.001', me_sphere_008)
ob_sphere_000 = bpy.data.objects.new('Sphere.000', me_sphere_006)
ob_cylinder = bpy.data.objects.new('Cylinder', me_cylinder)

# ---- transforms, parenting, visibility, modifiers, constraints
ob_sphere_004.location = (0.3757, 4.678, 0.3469)
ob_sphere_004.rotation_euler = (0.3729, 0.5089, 1.886)
ob_sphere_004.scale = (0.3385, 0.3385, 0.3385)
ob_sphere_004.lineart.crease_threshold = 0.0
_m = ob_sphere_004.modifiers.new('Displace', 'DISPLACE')
_m.mid_level = 0.7121
_m.strength = 0.7
ob_sphere_003.location = (-0.1697, 4.515, 0.3469)
ob_sphere_003.rotation_euler = (-2.432, 1.016, -1.248)
ob_sphere_003.scale = (0.3385, 0.3385, 0.3385)
ob_sphere_003.lineart.crease_threshold = 0.0
_m = ob_sphere_003.modifiers.new('Displace', 'DISPLACE')
_m.mid_level = 0.7121
_m.strength = 0.7
ob_sphere_002.location = (-0.0603, 4.308, 0.3686)
ob_sphere_002.rotation_euler = (0.9899, 0.5587, 2.85)
ob_sphere_002.scale = (0.3385, 0.3385, 0.3385)
ob_sphere_002.lineart.crease_threshold = 0.0
_m = ob_sphere_002.modifiers.new('Displace', 'DISPLACE')
_m.mid_level = 0.7121
_m.strength = 0.7
ob_sphere_001.location = (0.09451, 4.593, 0.3469)
ob_sphere_001.rotation_euler = (0.3026, 0.6524, 1.359)
ob_sphere_001.scale = (0.3385, 0.3385, 0.3385)
ob_sphere_001.lineart.crease_threshold = 0.0
_m = ob_sphere_001.modifiers.new('Displace', 'DISPLACE')
_m.mid_level = 0.7121
_m.strength = 0.7
ob_sphere_000.location = (0.2879, 4.307, 0.2646)
ob_sphere_000.scale = (0.3787, 0.3787, 0.3787)
ob_sphere_000.lineart.crease_threshold = 0.0
_m = ob_sphere_000.modifiers.new('Displace', 'DISPLACE')
_m.mid_level = 0.7121
_m.strength = 0.7
ob_cylinder.location = (0.0, 0.0, 0.0)
ob_cylinder.lineart.crease_threshold = 0.0
_m = ob_cylinder.modifiers.new('Solidify', 'SOLIDIFY')
_m.thickness = 0.05
_m.offset = 1.0
_m.nonmanifold_thickness_mode = 'FIXED'
_m.nonmanifold_merge_threshold = 0.0003

# ---- collection membership
col_collection_1.objects.link(ob_sphere_004)
col_collection_1.objects.link(ob_sphere_003)
col_collection_1.objects.link(ob_sphere_002)
col_collection_1.objects.link(ob_sphere_001)
col_collection_1.objects.link(ob_sphere_000)
col_collection_1.objects.link(ob_cylinder)

# ---- scene / render settings (as saved in the file)
scene.frame_start = 1; scene.frame_end = 250; scene.frame_set(1)
scene.render.engine = 'BLENDER_EEVEE_NEXT'
scene.render.resolution_percentage = 50
scene.render.dither_intensity = 0.0
scene.cycles.use_denoising = False
scene.cycles.samples = 128
scene.cycles.sampling_pattern = 'TABULATED_SOBOL'
scene.cycles.use_adaptive_sampling = False
scene.cycles.use_light_tree = False
scene.cycles.blur_glossy = 0.0
scene.cycles.sample_clamp_indirect = 0.0
scene.view_settings.view_transform = 'Standard'
bpy.context.view_layer.update()

# ---- added for rendering (the .blend has no active camera and no usable light): camera, sun
cam_auto = bpy.data.cameras.new('AutoCamera')
cam_auto.lens = 50.0
cam_auto.sensor_width = 36.0
cam_auto.clip_end = 1000.0
ob_auto_camera = bpy.data.objects.new('AutoCamera', cam_auto)
scene.collection.objects.link(ob_auto_camera)
ob_auto_camera.location = (3.30848, 0.480748, 3.68712)
ob_auto_camera.rotation_euler = (1.09748, -7.21219e-08, 0.694738)
scene.camera = ob_auto_camera
light_auto_sun = bpy.data.lights.new('AutoSun', 'SUN')
light_auto_sun.energy = 3.0
light_auto_sun.angle = 0.0523599
ob_auto_sun = bpy.data.objects.new('AutoSun', light_auto_sun)
scene.collection.objects.link(ob_auto_sun)
ob_auto_sun.rotation_euler = (0.872665, 0.174533, 0.523599)
bpy.context.view_layer.update()
